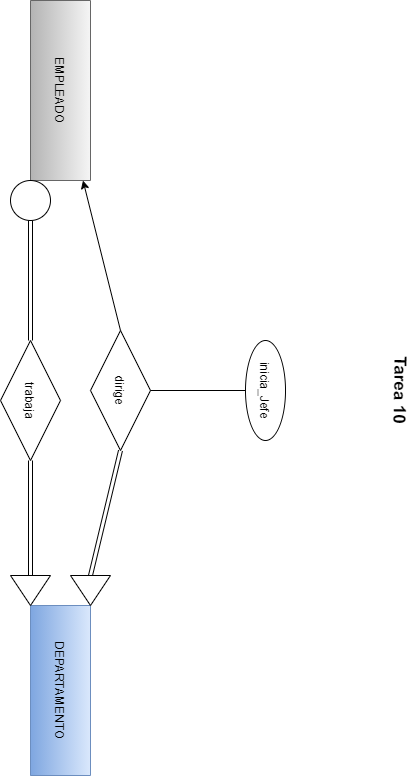

The diagram above was exported from draw.io. Its source (the exported page's mxGraphModel, read from the mxfile embedded in the PNG):
<mxGraphModel dx="2306" dy="1841" grid="1" gridSize="10" guides="1" tooltips="1" connect="1" arrows="1" fold="1" page="1" pageScale="1" pageWidth="850" pageHeight="1100" math="0" shadow="0">
  <root>
    <mxCell id="R9S-omJPJ5BqaY2zMSq2-0" />
    <mxCell id="R9S-omJPJ5BqaY2zMSq2-1" parent="R9S-omJPJ5BqaY2zMSq2-0" />
    <mxCell id="C7D8EsqhynRmHrvXN-lz-0" value="EMPLEADO" style="whiteSpace=wrap;html=1;align=center;gradientColor=#b3b3b3;fillColor=#f5f5f5;strokeColor=#666666;rotation=90;" vertex="1" parent="R9S-omJPJ5BqaY2zMSq2-1">
      <mxGeometry x="-515" y="-860" width="180" height="60" as="geometry" />
    </mxCell>
    <mxCell id="czciwn0U-6PV6Glzhi95-0" value="DEPARTAMENTO" style="whiteSpace=wrap;html=1;align=center;gradientColor=#7ea6e0;fillColor=#dae8fc;strokeColor=#6c8ebf;rotation=90;" vertex="1" parent="R9S-omJPJ5BqaY2zMSq2-1">
      <mxGeometry x="-510" y="-260" width="170" height="60" as="geometry" />
    </mxCell>
    <mxCell id="y9wlKj3wlIyiJA_cBNZC-0" value="dirige" style="shape=rhombus;perimeter=rhombusPerimeter;whiteSpace=wrap;html=1;align=center;rotation=90;" vertex="1" parent="R9S-omJPJ5BqaY2zMSq2-1">
      <mxGeometry x="-425" y="-560" width="120" height="60" as="geometry" />
    </mxCell>
    <mxCell id="hoWwQ-Mw6RTnAVD3Muwp-0" value="" style="endArrow=classic;html=1;exitX=0;exitY=0.5;exitDx=0;exitDy=0;" edge="1" parent="R9S-omJPJ5BqaY2zMSq2-1" source="y9wlKj3wlIyiJA_cBNZC-0" target="C7D8EsqhynRmHrvXN-lz-0">
      <mxGeometry width="50" height="50" relative="1" as="geometry">
        <mxPoint x="-425" y="-590" as="sourcePoint" />
        <mxPoint x="-410" y="-540" as="targetPoint" />
      </mxGeometry>
    </mxCell>
    <mxCell id="taBqDbA0xo7iySjm8iHZ-1" value="" style="shape=link;html=1;entryX=0;entryY=0.5;entryDx=0;entryDy=0;exitX=1;exitY=0.5;exitDx=0;exitDy=0;" edge="1" parent="R9S-omJPJ5BqaY2zMSq2-1" source="y9wlKj3wlIyiJA_cBNZC-0" target="taBqDbA0xo7iySjm8iHZ-2">
      <mxGeometry width="100" relative="1" as="geometry">
        <mxPoint x="-425" y="-470" as="sourcePoint" />
        <mxPoint x="-425" y="-405" as="targetPoint" />
      </mxGeometry>
    </mxCell>
    <mxCell id="taBqDbA0xo7iySjm8iHZ-2" value="" style="triangle;whiteSpace=wrap;html=1;rotation=90;" vertex="1" parent="R9S-omJPJ5BqaY2zMSq2-1">
      <mxGeometry x="-410" y="-350" width="30" height="40" as="geometry" />
    </mxCell>
    <mxCell id="EVOUYekcp1zA1n_gBSWE-0" value="inicia_Jefe" style="ellipse;whiteSpace=wrap;html=1;align=center;rotation=90;" vertex="1" parent="R9S-omJPJ5BqaY2zMSq2-1">
      <mxGeometry x="-270" y="-550" width="100" height="40" as="geometry" />
    </mxCell>
    <mxCell id="EVOUYekcp1zA1n_gBSWE-1" value="" style="endArrow=none;html=1;rounded=0;" edge="1" parent="R9S-omJPJ5BqaY2zMSq2-1" source="y9wlKj3wlIyiJA_cBNZC-0" target="EVOUYekcp1zA1n_gBSWE-0">
      <mxGeometry relative="1" as="geometry">
        <mxPoint x="-560" y="-460" as="sourcePoint" />
        <mxPoint x="-400" y="-460" as="targetPoint" />
      </mxGeometry>
    </mxCell>
    <mxCell id="pc_D9dZGv2xLQ3JC7XNs-0" value="Tarea 10" style="text;html=1;strokeColor=none;fillColor=none;align=center;verticalAlign=middle;whiteSpace=wrap;rounded=0;fontStyle=1;fontSize=17;rotation=91;" vertex="1" parent="R9S-omJPJ5BqaY2zMSq2-1">
      <mxGeometry x="-120" y="-540" width="70" height="20" as="geometry" />
    </mxCell>
    <mxCell id="nCrM80mg2Cy2aw8PMGLM-0" value="" style="shape=link;html=1;entryX=0;entryY=0.5;entryDx=0;entryDy=0;exitX=0.5;exitY=1;exitDx=0;exitDy=0;" edge="1" parent="R9S-omJPJ5BqaY2zMSq2-1" source="3cszjoeAiq5-7K7dv3QU-0" target="nCrM80mg2Cy2aw8PMGLM-2">
      <mxGeometry width="100" relative="1" as="geometry">
        <mxPoint x="-455" y="-680" as="sourcePoint" />
        <mxPoint x="-470" y="-660" as="targetPoint" />
      </mxGeometry>
    </mxCell>
    <mxCell id="nCrM80mg2Cy2aw8PMGLM-1" value="" style="shape=link;html=1;entryX=0;entryY=1;entryDx=0;entryDy=0;exitX=1;exitY=0.5;exitDx=0;exitDy=0;" edge="1" parent="R9S-omJPJ5BqaY2zMSq2-1" source="I0H204ORUdv0i6v-hLKM-0" target="czciwn0U-6PV6Glzhi95-0">
      <mxGeometry width="100" relative="1" as="geometry">
        <mxPoint x="-480" y="-410" as="sourcePoint" />
        <mxPoint x="-445.0000000000002" y="-380" as="targetPoint" />
      </mxGeometry>
    </mxCell>
    <mxCell id="nCrM80mg2Cy2aw8PMGLM-2" value="trabaja" style="shape=rhombus;perimeter=rhombusPerimeter;whiteSpace=wrap;html=1;align=center;rotation=90;" vertex="1" parent="R9S-omJPJ5BqaY2zMSq2-1">
      <mxGeometry x="-515" y="-550" width="120" height="60" as="geometry" />
    </mxCell>
    <mxCell id="I0H204ORUdv0i6v-hLKM-0" value="" style="triangle;whiteSpace=wrap;html=1;rotation=90;" vertex="1" parent="R9S-omJPJ5BqaY2zMSq2-1">
      <mxGeometry x="-470" y="-350" width="30" height="40" as="geometry" />
    </mxCell>
    <mxCell id="I0H204ORUdv0i6v-hLKM-1" value="" style="shape=link;html=1;entryX=0;entryY=0.5;entryDx=0;entryDy=0;exitX=1;exitY=0.5;exitDx=0;exitDy=0;" edge="1" parent="R9S-omJPJ5BqaY2zMSq2-1" source="nCrM80mg2Cy2aw8PMGLM-2" target="I0H204ORUdv0i6v-hLKM-0">
      <mxGeometry width="100" relative="1" as="geometry">
        <mxPoint x="-455.0000000000002" y="-460" as="sourcePoint" />
        <mxPoint x="-455.0000000000002" y="-315.0000000000002" as="targetPoint" />
      </mxGeometry>
    </mxCell>
    <mxCell id="3cszjoeAiq5-7K7dv3QU-0" value="" style="ellipse;whiteSpace=wrap;html=1;aspect=fixed;fontSize=17;" vertex="1" parent="R9S-omJPJ5BqaY2zMSq2-1">
      <mxGeometry x="-475" y="-740" width="40" height="40" as="geometry" />
    </mxCell>
  </root>
</mxGraphModel>